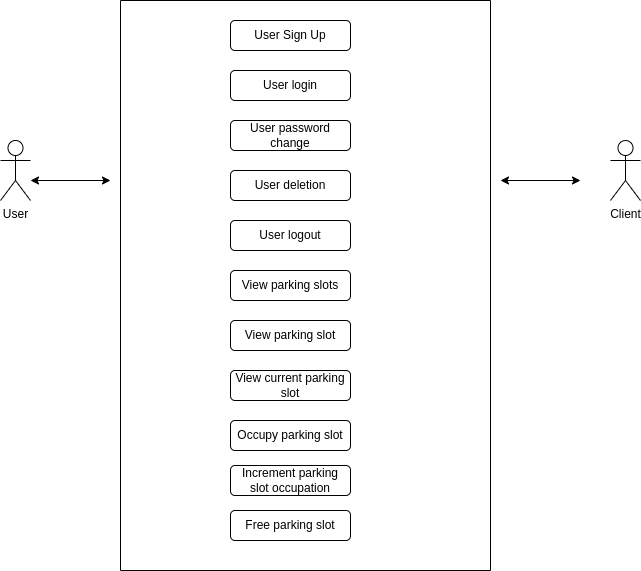

The diagram above was exported from draw.io. Its source (the exported page's mxGraphModel, read from the mxfile embedded in the PNG):
<mxGraphModel dx="1434" dy="757" grid="1" gridSize="10" guides="1" tooltips="1" connect="1" arrows="1" fold="1" page="1" pageScale="1" pageWidth="827" pageHeight="1169" math="0" shadow="0">
  <root>
    <mxCell id="0" />
    <mxCell id="1" parent="0" />
    <mxCell id="gOhTmlCVpDQquwfYLToc-1" value="User&lt;br&gt;" style="shape=umlActor;verticalLabelPosition=bottom;verticalAlign=top;html=1;outlineConnect=0;" vertex="1" parent="1">
      <mxGeometry x="80" y="230" width="30" height="60" as="geometry" />
    </mxCell>
    <mxCell id="gOhTmlCVpDQquwfYLToc-9" value="" style="swimlane;startSize=0;" vertex="1" parent="1">
      <mxGeometry x="200" y="90" width="370" height="570" as="geometry" />
    </mxCell>
    <mxCell id="gOhTmlCVpDQquwfYLToc-11" value="User Sign Up" style="rounded=1;whiteSpace=wrap;html=1;" vertex="1" parent="gOhTmlCVpDQquwfYLToc-9">
      <mxGeometry x="110" y="20" width="120" height="30" as="geometry" />
    </mxCell>
    <mxCell id="gOhTmlCVpDQquwfYLToc-12" value="User login" style="rounded=1;whiteSpace=wrap;html=1;" vertex="1" parent="gOhTmlCVpDQquwfYLToc-9">
      <mxGeometry x="110" y="70" width="120" height="30" as="geometry" />
    </mxCell>
    <mxCell id="gOhTmlCVpDQquwfYLToc-13" value="User password change" style="rounded=1;whiteSpace=wrap;html=1;" vertex="1" parent="gOhTmlCVpDQquwfYLToc-9">
      <mxGeometry x="110" y="120" width="120" height="30" as="geometry" />
    </mxCell>
    <mxCell id="gOhTmlCVpDQquwfYLToc-14" value="User deletion" style="rounded=1;whiteSpace=wrap;html=1;" vertex="1" parent="gOhTmlCVpDQquwfYLToc-9">
      <mxGeometry x="110" y="170" width="120" height="30" as="geometry" />
    </mxCell>
    <mxCell id="gOhTmlCVpDQquwfYLToc-15" value="User logout" style="rounded=1;whiteSpace=wrap;html=1;" vertex="1" parent="gOhTmlCVpDQquwfYLToc-9">
      <mxGeometry x="110" y="220" width="120" height="30" as="geometry" />
    </mxCell>
    <mxCell id="gOhTmlCVpDQquwfYLToc-16" value="View parking slots" style="rounded=1;whiteSpace=wrap;html=1;" vertex="1" parent="gOhTmlCVpDQquwfYLToc-9">
      <mxGeometry x="110" y="270" width="120" height="30" as="geometry" />
    </mxCell>
    <mxCell id="gOhTmlCVpDQquwfYLToc-17" value="View parking slot" style="rounded=1;whiteSpace=wrap;html=1;" vertex="1" parent="gOhTmlCVpDQquwfYLToc-9">
      <mxGeometry x="110" y="320" width="120" height="30" as="geometry" />
    </mxCell>
    <mxCell id="gOhTmlCVpDQquwfYLToc-18" value="View current parking slot" style="rounded=1;whiteSpace=wrap;html=1;" vertex="1" parent="gOhTmlCVpDQquwfYLToc-9">
      <mxGeometry x="110" y="370" width="120" height="30" as="geometry" />
    </mxCell>
    <mxCell id="gOhTmlCVpDQquwfYLToc-19" value="Occupy parking slot" style="rounded=1;whiteSpace=wrap;html=1;" vertex="1" parent="gOhTmlCVpDQquwfYLToc-9">
      <mxGeometry x="110" y="420" width="120" height="30" as="geometry" />
    </mxCell>
    <mxCell id="gOhTmlCVpDQquwfYLToc-20" value="Increment parking slot occupation" style="rounded=1;whiteSpace=wrap;html=1;" vertex="1" parent="gOhTmlCVpDQquwfYLToc-9">
      <mxGeometry x="110" y="465" width="120" height="30" as="geometry" />
    </mxCell>
    <mxCell id="gOhTmlCVpDQquwfYLToc-21" value="Free parking slot" style="rounded=1;whiteSpace=wrap;html=1;" vertex="1" parent="gOhTmlCVpDQquwfYLToc-9">
      <mxGeometry x="110" y="510" width="120" height="30" as="geometry" />
    </mxCell>
    <mxCell id="gOhTmlCVpDQquwfYLToc-10" value="Client&lt;br&gt;" style="shape=umlActor;verticalLabelPosition=bottom;verticalAlign=top;html=1;outlineConnect=0;" vertex="1" parent="1">
      <mxGeometry x="690" y="230" width="30" height="60" as="geometry" />
    </mxCell>
    <mxCell id="gOhTmlCVpDQquwfYLToc-24" value="" style="endArrow=classic;startArrow=classic;html=1;rounded=0;" edge="1" parent="1">
      <mxGeometry width="50" height="50" relative="1" as="geometry">
        <mxPoint x="110" y="270" as="sourcePoint" />
        <mxPoint x="190" y="270" as="targetPoint" />
      </mxGeometry>
    </mxCell>
    <mxCell id="gOhTmlCVpDQquwfYLToc-25" value="" style="endArrow=classic;startArrow=classic;html=1;rounded=0;" edge="1" parent="1">
      <mxGeometry width="50" height="50" relative="1" as="geometry">
        <mxPoint x="580" y="270" as="sourcePoint" />
        <mxPoint x="660" y="270" as="targetPoint" />
      </mxGeometry>
    </mxCell>
  </root>
</mxGraphModel>